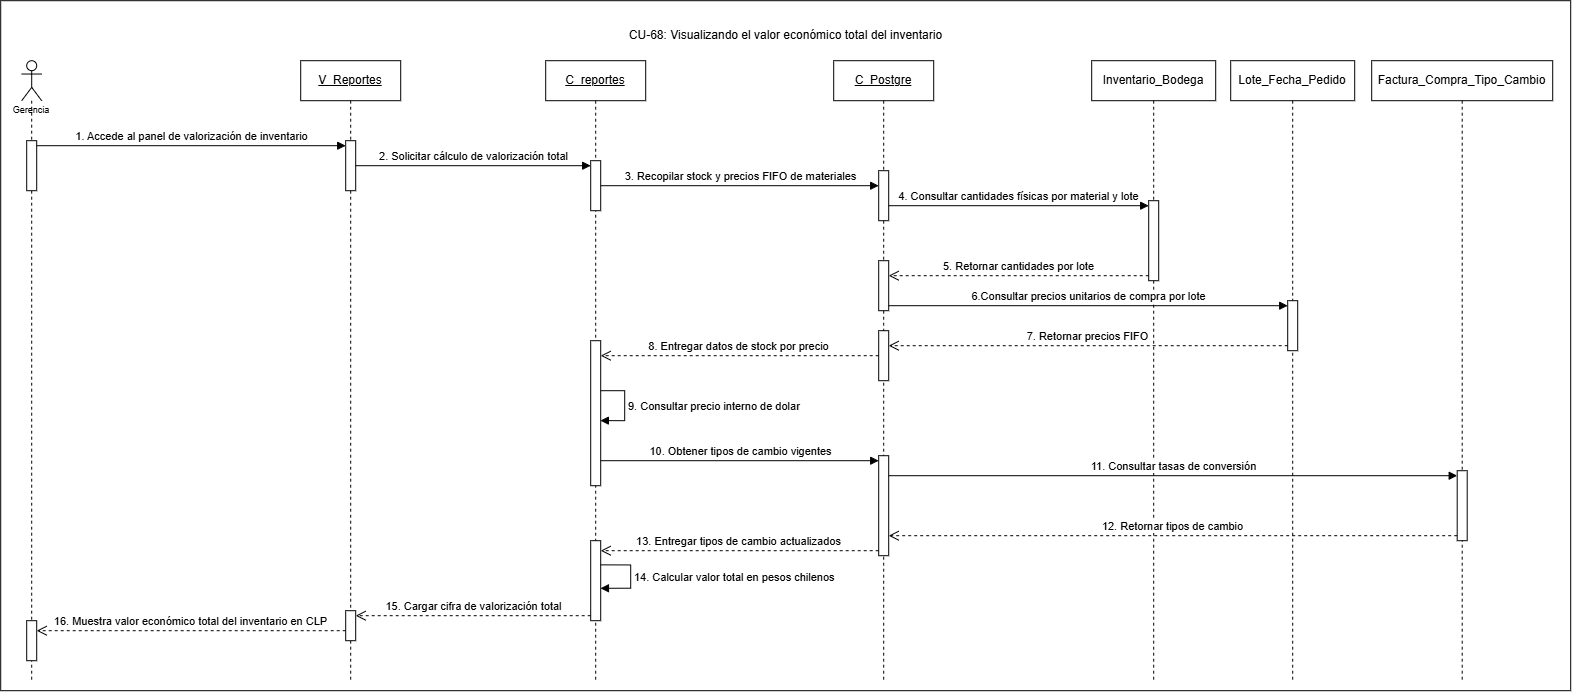

The diagram above was exported from draw.io. Its source (the exported page's mxGraphModel, read from the mxfile embedded in the PNG):
<mxGraphModel dx="2973" dy="1655" grid="1" gridSize="10" guides="1" tooltips="1" connect="1" arrows="1" fold="1" page="1" pageScale="1" pageWidth="827" pageHeight="1169" math="0" shadow="0">
  <root>
    <mxCell id="0" />
    <mxCell id="1" parent="0" />
    <mxCell id="5zz6ZSM9ljR-gg-ecyO1-1" parent="1" style="rounded=0;whiteSpace=wrap;html=1;" value="" vertex="1">
      <mxGeometry height="690" width="1570" x="50" y="100" as="geometry" />
    </mxCell>
    <mxCell id="5ySFz4gX9wT_xbiO0Smd-1" parent="1" style="shape=umlLifeline;perimeter=lifelinePerimeter;whiteSpace=wrap;html=1;container=1;dropTarget=0;collapsible=0;recursiveResize=0;outlineConnect=0;portConstraint=eastwest;newEdgeStyle={&quot;curved&quot;:0,&quot;rounded&quot;:0};participant=umlActor;align=center;" value="&lt;p&gt;&lt;font style=&quot;font-size: 9px;&quot; face=&quot;Helvetica&quot;&gt;&lt;br&gt;&lt;br&gt;&lt;br&gt;&lt;br&gt;Gerencia&lt;/font&gt;&lt;/p&gt;" vertex="1">
      <mxGeometry height="620" width="20" x="71" y="160" as="geometry" />
    </mxCell>
    <mxCell id="5ySFz4gX9wT_xbiO0Smd-6" parent="5ySFz4gX9wT_xbiO0Smd-1" style="html=1;points=[[0,0,0,0,5],[0,1,0,0,-5],[1,0,0,0,5],[1,1,0,0,-5]];perimeter=orthogonalPerimeter;outlineConnect=0;targetShapes=umlLifeline;portConstraint=eastwest;newEdgeStyle={&quot;curved&quot;:0,&quot;rounded&quot;:0};" value="" vertex="1">
      <mxGeometry height="50" width="10" x="5" y="80" as="geometry" />
    </mxCell>
    <mxCell id="5ySFz4gX9wT_xbiO0Smd-44" parent="5ySFz4gX9wT_xbiO0Smd-1" style="html=1;points=[[0,0,0,0,5],[0,1,0,0,-5],[1,0,0,0,5],[1,1,0,0,-5]];perimeter=orthogonalPerimeter;outlineConnect=0;targetShapes=umlLifeline;portConstraint=eastwest;newEdgeStyle={&quot;curved&quot;:0,&quot;rounded&quot;:0};" value="" vertex="1">
      <mxGeometry height="40" width="10" x="5" y="560" as="geometry" />
    </mxCell>
    <mxCell id="5ySFz4gX9wT_xbiO0Smd-2" parent="1" style="shape=umlLifeline;perimeter=lifelinePerimeter;whiteSpace=wrap;html=1;container=1;dropTarget=0;collapsible=0;recursiveResize=0;outlineConnect=0;portConstraint=eastwest;newEdgeStyle={&quot;curved&quot;:0,&quot;rounded&quot;:0};" value="&lt;u&gt;V_Reportes&lt;/u&gt;" vertex="1">
      <mxGeometry height="620" width="100" x="350" y="160" as="geometry" />
    </mxCell>
    <mxCell id="5ySFz4gX9wT_xbiO0Smd-12" parent="5ySFz4gX9wT_xbiO0Smd-2" style="html=1;points=[[0,0,0,0,5],[0,1,0,0,-5],[1,0,0,0,5],[1,1,0,0,-5]];perimeter=orthogonalPerimeter;outlineConnect=0;targetShapes=umlLifeline;portConstraint=eastwest;newEdgeStyle={&quot;curved&quot;:0,&quot;rounded&quot;:0};" value="" vertex="1">
      <mxGeometry height="50" width="10" x="45" y="80" as="geometry" />
    </mxCell>
    <mxCell id="W1JNqLyIMZ-d-5gFFAZ9-13" parent="5ySFz4gX9wT_xbiO0Smd-2" style="html=1;points=[[0,0,0,0,5],[0,1,0,0,-5],[1,0,0,0,5],[1,1,0,0,-5]];perimeter=orthogonalPerimeter;outlineConnect=0;targetShapes=umlLifeline;portConstraint=eastwest;newEdgeStyle={&quot;curved&quot;:0,&quot;rounded&quot;:0};" value="" vertex="1">
      <mxGeometry height="30" width="10" x="45" y="550" as="geometry" />
    </mxCell>
    <mxCell id="5ySFz4gX9wT_xbiO0Smd-3" parent="1" style="shape=umlLifeline;perimeter=lifelinePerimeter;whiteSpace=wrap;html=1;container=1;dropTarget=0;collapsible=0;recursiveResize=0;outlineConnect=0;portConstraint=eastwest;newEdgeStyle={&quot;curved&quot;:0,&quot;rounded&quot;:0};" value="&lt;u&gt;C_reportes&lt;/u&gt;" vertex="1">
      <mxGeometry height="620" width="100" x="595" y="160" as="geometry" />
    </mxCell>
    <mxCell id="5ySFz4gX9wT_xbiO0Smd-15" parent="5ySFz4gX9wT_xbiO0Smd-3" style="html=1;points=[[0,0,0,0,5],[0,1,0,0,-5],[1,0,0,0,5],[1,1,0,0,-5]];perimeter=orthogonalPerimeter;outlineConnect=0;targetShapes=umlLifeline;portConstraint=eastwest;newEdgeStyle={&quot;curved&quot;:0,&quot;rounded&quot;:0};" value="" vertex="1">
      <mxGeometry height="50" width="10" x="45" y="100" as="geometry" />
    </mxCell>
    <mxCell id="5ySFz4gX9wT_xbiO0Smd-42" parent="5ySFz4gX9wT_xbiO0Smd-3" style="html=1;points=[[0,0,0,0,5],[0,1,0,0,-5],[1,0,0,0,5],[1,1,0,0,-5]];perimeter=orthogonalPerimeter;outlineConnect=0;targetShapes=umlLifeline;portConstraint=eastwest;newEdgeStyle={&quot;curved&quot;:0,&quot;rounded&quot;:0};" value="" vertex="1">
      <mxGeometry height="145" width="10" x="45" y="280" as="geometry" />
    </mxCell>
    <mxCell id="kH3XYO-YgOSExppSAsxe-2" edge="1" parent="5ySFz4gX9wT_xbiO0Smd-3" source="5ySFz4gX9wT_xbiO0Smd-42" style="html=1;align=left;spacingLeft=2;endArrow=block;rounded=0;edgeStyle=orthogonalEdgeStyle;curved=0;rounded=0;entryX=0.967;entryY=0.551;entryDx=0;entryDy=0;entryPerimeter=0;innerLoopWaypoints=1;" target="5ySFz4gX9wT_xbiO0Smd-42" value="9. Consultar precio interno de dolar">
      <mxGeometry relative="1" as="geometry">
        <Array as="points">
          <mxPoint x="79" y="330.02" />
          <mxPoint x="79" y="360.02" />
        </Array>
        <mxPoint x="76" y="365" as="sourcePoint" />
        <mxPoint x="79" y="395.01" as="targetPoint" />
      </mxGeometry>
    </mxCell>
    <mxCell id="W1JNqLyIMZ-d-5gFFAZ9-10" parent="5ySFz4gX9wT_xbiO0Smd-3" style="html=1;points=[[0,0,0,0,5],[0,1,0,0,-5],[1,0,0,0,5],[1,1,0,0,-5]];perimeter=orthogonalPerimeter;outlineConnect=0;targetShapes=umlLifeline;portConstraint=eastwest;newEdgeStyle={&quot;curved&quot;:0,&quot;rounded&quot;:0};" value="" vertex="1">
      <mxGeometry height="80" width="10" x="45" y="480" as="geometry" />
    </mxCell>
    <mxCell id="W1JNqLyIMZ-d-5gFFAZ9-12" edge="1" parent="5ySFz4gX9wT_xbiO0Smd-3" source="W1JNqLyIMZ-d-5gFFAZ9-10" style="html=1;align=left;spacingLeft=2;endArrow=block;rounded=0;edgeStyle=orthogonalEdgeStyle;curved=0;rounded=0;entryX=0.977;entryY=0.595;entryDx=0;entryDy=0;entryPerimeter=0;innerLoopWaypoints=1;exitX=0.994;exitY=0.302;exitDx=0;exitDy=0;exitPerimeter=0;" target="W1JNqLyIMZ-d-5gFFAZ9-10" value="14. Calcular valor total en pesos chilenos">
      <mxGeometry relative="1" as="geometry">
        <Array as="points">
          <mxPoint x="85" y="504.22" />
          <mxPoint x="85" y="527.61" />
        </Array>
        <mxPoint x="85" y="530" as="sourcePoint" />
        <mxPoint x="85" y="560" as="targetPoint" />
      </mxGeometry>
    </mxCell>
    <mxCell id="5ySFz4gX9wT_xbiO0Smd-4" parent="1" style="shape=umlLifeline;perimeter=lifelinePerimeter;whiteSpace=wrap;html=1;container=1;dropTarget=0;collapsible=0;recursiveResize=0;outlineConnect=0;portConstraint=eastwest;newEdgeStyle={&quot;curved&quot;:0,&quot;rounded&quot;:0};" value="&lt;u&gt;C_Postgre&lt;/u&gt;" vertex="1">
      <mxGeometry height="620" width="100" x="883" y="160" as="geometry" />
    </mxCell>
    <mxCell id="5ySFz4gX9wT_xbiO0Smd-71" parent="5ySFz4gX9wT_xbiO0Smd-4" style="html=1;points=[[0,0,0,0,5],[0,1,0,0,-5],[1,0,0,0,5],[1,1,0,0,-5]];perimeter=orthogonalPerimeter;outlineConnect=0;targetShapes=umlLifeline;portConstraint=eastwest;newEdgeStyle={&quot;curved&quot;:0,&quot;rounded&quot;:0};" value="" vertex="1">
      <mxGeometry height="50" width="10" x="45" y="110" as="geometry" />
    </mxCell>
    <mxCell id="5ySFz4gX9wT_xbiO0Smd-72" parent="5ySFz4gX9wT_xbiO0Smd-4" style="html=1;points=[[0,0,0,0,5],[0,1,0,0,-5],[1,0,0,0,5],[1,1,0,0,-5]];perimeter=orthogonalPerimeter;outlineConnect=0;targetShapes=umlLifeline;portConstraint=eastwest;newEdgeStyle={&quot;curved&quot;:0,&quot;rounded&quot;:0};" value="" vertex="1">
      <mxGeometry height="50" width="10" x="45" y="200" as="geometry" />
    </mxCell>
    <mxCell id="5ySFz4gX9wT_xbiO0Smd-40" parent="5ySFz4gX9wT_xbiO0Smd-4" style="html=1;points=[[0,0,0,0,5],[0,1,0,0,-5],[1,0,0,0,5],[1,1,0,0,-5]];perimeter=orthogonalPerimeter;outlineConnect=0;targetShapes=umlLifeline;portConstraint=eastwest;newEdgeStyle={&quot;curved&quot;:0,&quot;rounded&quot;:0};" value="" vertex="1">
      <mxGeometry height="50" width="10" x="45" y="270" as="geometry" />
    </mxCell>
    <mxCell id="W1JNqLyIMZ-d-5gFFAZ9-4" parent="5ySFz4gX9wT_xbiO0Smd-4" style="html=1;points=[[0,0,0,0,5],[0,1,0,0,-5],[1,0,0,0,5],[1,1,0,0,-5]];perimeter=orthogonalPerimeter;outlineConnect=0;targetShapes=umlLifeline;portConstraint=eastwest;newEdgeStyle={&quot;curved&quot;:0,&quot;rounded&quot;:0};" value="" vertex="1">
      <mxGeometry height="100" width="10" x="45" y="395" as="geometry" />
    </mxCell>
    <mxCell id="5ySFz4gX9wT_xbiO0Smd-5" parent="1" style="shape=umlLifeline;perimeter=lifelinePerimeter;whiteSpace=wrap;html=1;container=1;dropTarget=0;collapsible=0;recursiveResize=0;outlineConnect=0;portConstraint=eastwest;newEdgeStyle={&quot;curved&quot;:0,&quot;rounded&quot;:0};" value="Inventario_Bodega" vertex="1">
      <mxGeometry height="620" width="124" x="1141" y="160" as="geometry" />
    </mxCell>
    <mxCell id="5ySFz4gX9wT_xbiO0Smd-24" parent="5ySFz4gX9wT_xbiO0Smd-5" style="html=1;points=[[0,0,0,0,5],[0,1,0,0,-5],[1,0,0,0,5],[1,1,0,0,-5]];perimeter=orthogonalPerimeter;outlineConnect=0;targetShapes=umlLifeline;portConstraint=eastwest;newEdgeStyle={&quot;curved&quot;:0,&quot;rounded&quot;:0};" value="" vertex="1">
      <mxGeometry height="80" width="10" x="57" y="140" as="geometry" />
    </mxCell>
    <mxCell id="5ySFz4gX9wT_xbiO0Smd-13" edge="1" parent="1" source="5ySFz4gX9wT_xbiO0Smd-6" style="html=1;verticalAlign=bottom;endArrow=block;curved=0;rounded=0;entryX=0;entryY=0;entryDx=0;entryDy=5;exitX=1;exitY=0;exitDx=0;exitDy=5;exitPerimeter=0;" target="5ySFz4gX9wT_xbiO0Smd-12" value="1. Accede al panel de valorización de inventario">
      <mxGeometry relative="1" as="geometry">
        <mxPoint x="176" y="245" as="sourcePoint" />
      </mxGeometry>
    </mxCell>
    <mxCell id="5ySFz4gX9wT_xbiO0Smd-16" edge="1" parent="1" source="5ySFz4gX9wT_xbiO0Smd-12" style="html=1;verticalAlign=bottom;endArrow=block;curved=0;rounded=0;entryX=0;entryY=0;entryDx=0;entryDy=5;" target="5ySFz4gX9wT_xbiO0Smd-15" value="2. Solicitar cálculo de valorización total">
      <mxGeometry relative="1" as="geometry">
        <mxPoint x="614" y="265" as="sourcePoint" />
      </mxGeometry>
    </mxCell>
    <mxCell id="5ySFz4gX9wT_xbiO0Smd-22" edge="1" parent="1" source="5ySFz4gX9wT_xbiO0Smd-15" style="html=1;verticalAlign=bottom;endArrow=block;curved=0;rounded=0;" target="5ySFz4gX9wT_xbiO0Smd-71" value="3. Recopilar stock y precios FIFO de materiales">
      <mxGeometry relative="1" as="geometry">
        <mxPoint x="819" y="285" as="sourcePoint" />
        <mxPoint x="889" y="285.0000000000001" as="targetPoint" />
      </mxGeometry>
    </mxCell>
    <mxCell id="5ySFz4gX9wT_xbiO0Smd-25" edge="1" parent="1" style="html=1;verticalAlign=bottom;endArrow=block;curved=0;rounded=0;entryX=0;entryY=0;entryDx=0;entryDy=5;" target="5ySFz4gX9wT_xbiO0Smd-24" value="4. Consultar cantidades físicas por material y lote">
      <mxGeometry relative="1" as="geometry">
        <mxPoint x="938" y="305" as="sourcePoint" />
      </mxGeometry>
    </mxCell>
    <mxCell id="5ySFz4gX9wT_xbiO0Smd-26" edge="1" parent="1" source="5ySFz4gX9wT_xbiO0Smd-24" style="html=1;verticalAlign=bottom;endArrow=open;dashed=1;endSize=8;curved=0;rounded=0;exitX=0;exitY=1;exitDx=0;exitDy=-5;" value="5. Retornar cantidades por lote">
      <mxGeometry relative="1" as="geometry">
        <mxPoint x="938" y="375" as="targetPoint" />
      </mxGeometry>
    </mxCell>
    <mxCell id="5ySFz4gX9wT_xbiO0Smd-43" edge="1" parent="1" source="5ySFz4gX9wT_xbiO0Smd-40" style="html=1;verticalAlign=bottom;endArrow=open;dashed=1;endSize=8;curved=0;rounded=0;" target="5ySFz4gX9wT_xbiO0Smd-42" value="8. Entregar datos de stock por precio">
      <mxGeometry relative="1" as="geometry">
        <mxPoint x="616" y="419" as="sourcePoint" />
        <mxPoint x="467" y="420" as="targetPoint" />
      </mxGeometry>
    </mxCell>
    <mxCell id="5ySFz4gX9wT_xbiO0Smd-48" edge="1" parent="1" style="html=1;verticalAlign=bottom;endArrow=open;dashed=1;endSize=8;curved=0;rounded=0;exitX=0;exitY=1;exitDx=0;exitDy=-5;exitPerimeter=0;" target="5ySFz4gX9wT_xbiO0Smd-44" value="16. Muestra valor económico total del inventario en CLP">
      <mxGeometry relative="1" as="geometry">
        <mxPoint x="395.0000000000002" y="730" as="sourcePoint" />
        <mxPoint x="325" y="745" as="targetPoint" />
      </mxGeometry>
    </mxCell>
    <mxCell id="5ySFz4gX9wT_xbiO0Smd-62" parent="1" style="shape=umlLifeline;perimeter=lifelinePerimeter;whiteSpace=wrap;html=1;container=1;dropTarget=0;collapsible=0;recursiveResize=0;outlineConnect=0;portConstraint=eastwest;newEdgeStyle={&quot;curved&quot;:0,&quot;rounded&quot;:0};" value="Lote_Fecha_Pedido" vertex="1">
      <mxGeometry height="620" width="124" x="1280" y="160" as="geometry" />
    </mxCell>
    <mxCell id="MA3jPoc5Qy4OEd8K2Gn_-1" parent="5ySFz4gX9wT_xbiO0Smd-62" style="html=1;points=[[0,0,0,0,5],[0,1,0,0,-5],[1,0,0,0,5],[1,1,0,0,-5]];perimeter=orthogonalPerimeter;outlineConnect=0;targetShapes=umlLifeline;portConstraint=eastwest;newEdgeStyle={&quot;curved&quot;:0,&quot;rounded&quot;:0};" value="" vertex="1">
      <mxGeometry height="50" width="10" x="57" y="240" as="geometry" />
    </mxCell>
    <mxCell id="5PgkDvSNA1WPaRLyoTLD-2" parent="1" style="text;html=1;whiteSpace=wrap;strokeColor=none;fillColor=none;align=center;verticalAlign=middle;rounded=0;" value="CU-68: Visualizando el valor económico total del inventario" vertex="1">
      <mxGeometry height="30" width="335" x="667.5" y="120" as="geometry" />
    </mxCell>
    <mxCell id="MA3jPoc5Qy4OEd8K2Gn_-2" edge="1" parent="1" source="5ySFz4gX9wT_xbiO0Smd-72" style="html=1;verticalAlign=bottom;endArrow=block;curved=0;rounded=0;entryX=0;entryY=0;entryDx=0;entryDy=5;" target="MA3jPoc5Qy4OEd8K2Gn_-1" value="6.Consultar precios unitarios de compra por lote">
      <mxGeometry relative="1" as="geometry">
        <mxPoint x="1116" y="405" as="sourcePoint" />
      </mxGeometry>
    </mxCell>
    <mxCell id="MA3jPoc5Qy4OEd8K2Gn_-3" edge="1" parent="1" source="MA3jPoc5Qy4OEd8K2Gn_-1" style="html=1;verticalAlign=bottom;endArrow=open;dashed=1;endSize=8;curved=0;rounded=0;exitX=0;exitY=1;exitDx=0;exitDy=-5;" target="5ySFz4gX9wT_xbiO0Smd-40" value="7. Retornar precios FIFO">
      <mxGeometry relative="1" as="geometry">
        <mxPoint x="1116" y="475" as="targetPoint" />
      </mxGeometry>
    </mxCell>
    <mxCell id="W1JNqLyIMZ-d-5gFFAZ9-2" parent="1" style="shape=umlLifeline;perimeter=lifelinePerimeter;whiteSpace=wrap;html=1;container=1;dropTarget=0;collapsible=0;recursiveResize=0;outlineConnect=0;portConstraint=eastwest;newEdgeStyle={&quot;curved&quot;:0,&quot;rounded&quot;:0};" value="Factura_Compra_Tipo_Cambio" vertex="1">
      <mxGeometry height="620" width="181" x="1421" y="160" as="geometry" />
    </mxCell>
    <mxCell id="W1JNqLyIMZ-d-5gFFAZ9-7" parent="W1JNqLyIMZ-d-5gFFAZ9-2" style="html=1;points=[[0,0,0,0,5],[0,1,0,0,-5],[1,0,0,0,5],[1,1,0,0,-5]];perimeter=orthogonalPerimeter;outlineConnect=0;targetShapes=umlLifeline;portConstraint=eastwest;newEdgeStyle={&quot;curved&quot;:0,&quot;rounded&quot;:0};" value="" vertex="1">
      <mxGeometry height="70" width="10" x="85.5" y="410" as="geometry" />
    </mxCell>
    <mxCell id="W1JNqLyIMZ-d-5gFFAZ9-5" edge="1" parent="1" source="5ySFz4gX9wT_xbiO0Smd-42" style="html=1;verticalAlign=bottom;endArrow=block;curved=0;rounded=0;entryX=0;entryY=0;entryDx=0;entryDy=5;" target="W1JNqLyIMZ-d-5gFFAZ9-4" value="10. Obtener tipos de cambio vigentes">
      <mxGeometry relative="1" as="geometry">
        <mxPoint x="858" y="560" as="sourcePoint" />
      </mxGeometry>
    </mxCell>
    <mxCell id="W1JNqLyIMZ-d-5gFFAZ9-8" edge="1" parent="1" source="W1JNqLyIMZ-d-5gFFAZ9-4" style="html=1;verticalAlign=bottom;endArrow=block;curved=0;rounded=0;entryX=0;entryY=0;entryDx=0;entryDy=5;" target="W1JNqLyIMZ-d-5gFFAZ9-7" value="11. Consultar tasas de conversión">
      <mxGeometry relative="1" as="geometry">
        <mxPoint x="1310" y="665" as="sourcePoint" />
      </mxGeometry>
    </mxCell>
    <mxCell id="W1JNqLyIMZ-d-5gFFAZ9-9" edge="1" parent="1" source="W1JNqLyIMZ-d-5gFFAZ9-7" style="html=1;verticalAlign=bottom;endArrow=open;dashed=1;endSize=8;curved=0;rounded=0;exitX=0;exitY=1;exitDx=0;exitDy=-5;exitPerimeter=0;" target="W1JNqLyIMZ-d-5gFFAZ9-4" value="12. Retornar tipos de cambio">
      <mxGeometry relative="1" as="geometry">
        <mxPoint x="1480" y="640" as="sourcePoint" />
        <mxPoint x="1000" y="635" as="targetPoint" />
      </mxGeometry>
    </mxCell>
    <mxCell id="W1JNqLyIMZ-d-5gFFAZ9-11" edge="1" parent="1" source="W1JNqLyIMZ-d-5gFFAZ9-4" style="html=1;verticalAlign=bottom;endArrow=open;dashed=1;endSize=8;curved=0;rounded=0;exitX=0;exitY=1;exitDx=0;exitDy=-5;exitPerimeter=0;" target="W1JNqLyIMZ-d-5gFFAZ9-10" value="13. Entregar tipos de cambio actualizados">
      <mxGeometry relative="1" as="geometry">
        <mxPoint x="959.0000000000002" y="650" as="sourcePoint" />
        <mxPoint x="889" y="665" as="targetPoint" />
      </mxGeometry>
    </mxCell>
    <mxCell id="W1JNqLyIMZ-d-5gFFAZ9-14" edge="1" parent="1" source="W1JNqLyIMZ-d-5gFFAZ9-10" style="html=1;verticalAlign=bottom;endArrow=open;dashed=1;endSize=8;curved=0;rounded=0;exitX=0;exitY=1;exitDx=0;exitDy=-5;exitPerimeter=0;" target="W1JNqLyIMZ-d-5gFFAZ9-13" value="15. Cargar cifra de valorización total">
      <mxGeometry relative="1" as="geometry">
        <mxPoint x="729.0000000000002" y="790" as="sourcePoint" />
        <mxPoint x="659" y="805" as="targetPoint" />
      </mxGeometry>
    </mxCell>
  </root>
</mxGraphModel>